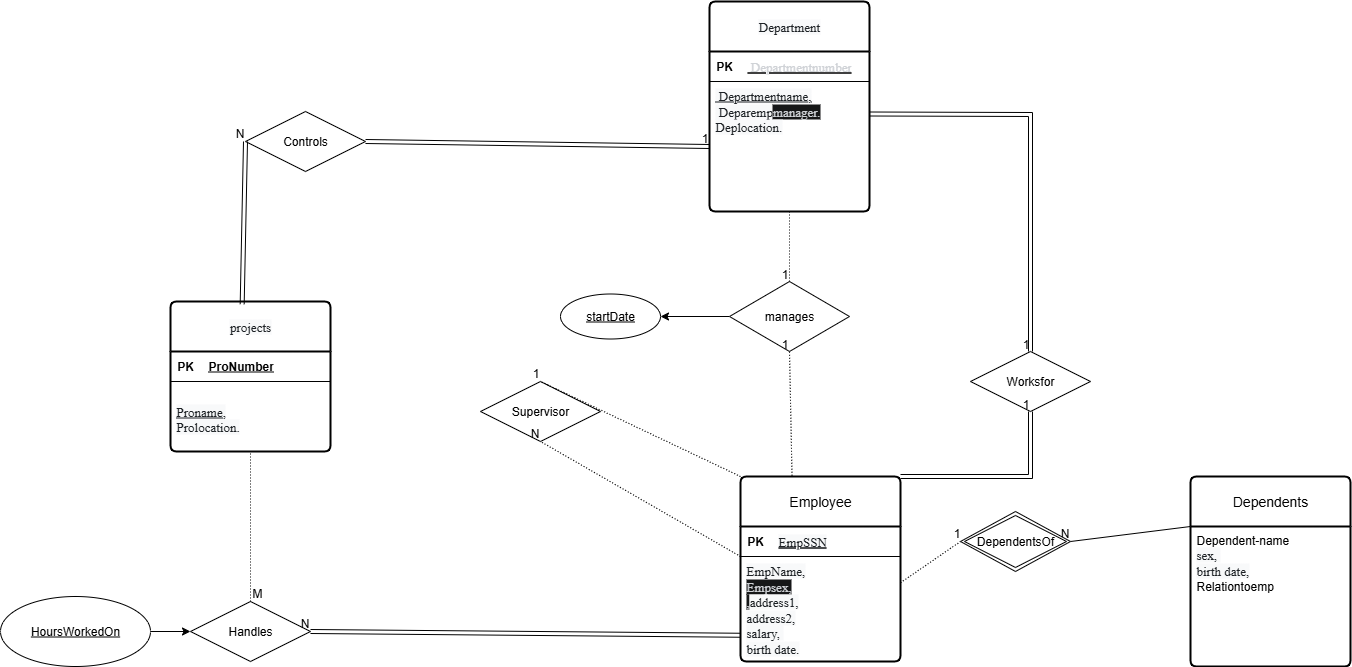

The diagram above was exported from draw.io. Its source (the exported page's mxGraphModel, read from the mxfile embedded in the PNG):
<mxGraphModel dx="1789" dy="1149" grid="1" gridSize="10" guides="1" tooltips="1" connect="1" arrows="0" fold="1" page="0" pageScale="1" pageWidth="850" pageHeight="1100" background="none" math="0" shadow="0">
  <root>
    <mxCell id="0" />
    <mxCell id="1" parent="0" />
    <mxCell id="t10ILRXSaCpGmjQsu7Nz-22" value="&lt;span style=&quot;color: rgb(29, 33, 37); font-family: avenir; font-size: 13px; text-align: left; background-color: rgb(248, 249, 250);&quot;&gt;Department&lt;/span&gt;" style="swimlane;childLayout=stackLayout;horizontal=1;startSize=50;horizontalStack=0;rounded=1;fontSize=14;fontStyle=0;strokeWidth=2;resizeParent=0;resizeLast=1;shadow=0;dashed=0;align=center;arcSize=4;whiteSpace=wrap;html=1;" vertex="1" parent="1">
      <mxGeometry x="329" y="-190" width="160" height="210" as="geometry" />
    </mxCell>
    <mxCell id="t10ILRXSaCpGmjQsu7Nz-121" value="" style="shape=table;startSize=0;container=1;collapsible=1;childLayout=tableLayout;fixedRows=1;rowLines=0;fontStyle=0;align=center;resizeLast=1;strokeColor=none;fillColor=none;collapsible=0;" vertex="1" parent="t10ILRXSaCpGmjQsu7Nz-22">
      <mxGeometry y="50" width="160" height="30" as="geometry" />
    </mxCell>
    <mxCell id="t10ILRXSaCpGmjQsu7Nz-122" value="" style="shape=tableRow;horizontal=0;startSize=0;swimlaneHead=0;swimlaneBody=0;fillColor=none;collapsible=0;dropTarget=0;points=[[0,0.5],[1,0.5]];portConstraint=eastwest;top=0;left=0;right=0;bottom=1;" vertex="1" parent="t10ILRXSaCpGmjQsu7Nz-121">
      <mxGeometry width="160" height="30" as="geometry" />
    </mxCell>
    <mxCell id="t10ILRXSaCpGmjQsu7Nz-123" value="PK" style="shape=partialRectangle;connectable=0;fillColor=none;top=0;left=0;bottom=0;right=0;fontStyle=1;overflow=hidden;whiteSpace=wrap;html=1;" vertex="1" parent="t10ILRXSaCpGmjQsu7Nz-122">
      <mxGeometry width="30" height="30" as="geometry">
        <mxRectangle width="30" height="30" as="alternateBounds" />
      </mxGeometry>
    </mxCell>
    <mxCell id="t10ILRXSaCpGmjQsu7Nz-124" value="&lt;u style=&quot;font-family: avenir; font-size: 13px; font-weight: 400;&quot;&gt;&lt;font style=&quot;color: light-dark(rgb(207, 210, 214), rgb(255, 255, 255));&quot;&gt;&amp;nbsp;Departmentnumber&lt;/font&gt;&lt;/u&gt;" style="shape=partialRectangle;connectable=0;fillColor=none;top=0;left=0;bottom=0;right=0;align=left;spacingLeft=6;fontStyle=5;overflow=hidden;whiteSpace=wrap;html=1;" vertex="1" parent="t10ILRXSaCpGmjQsu7Nz-122">
      <mxGeometry x="30" width="130" height="30" as="geometry">
        <mxRectangle width="130" height="30" as="alternateBounds" />
      </mxGeometry>
    </mxCell>
    <mxCell id="t10ILRXSaCpGmjQsu7Nz-23" value="&lt;div&gt;&lt;u style=&quot;color: light-dark(rgb(29, 33, 37), rgb(207, 210, 214)); font-family: avenir; font-size: 13px; background-color: light-dark(rgb(248, 249, 250), rgb(22, 23, 24));&quot;&gt;&amp;nbsp;Departmentname&lt;/u&gt;&lt;span style=&quot;text-decoration-line: underline; color: light-dark(rgb(29, 33, 37), rgb(207, 210, 214)); font-family: avenir; font-size: 13px; background-color: light-dark(rgb(248, 249, 250), rgb(22, 23, 24));&quot;&gt;,&lt;/span&gt;&lt;/div&gt;&lt;div&gt;&lt;span style=&quot;color: rgb(29, 33, 37); font-family: avenir; font-size: 13px; background-color: rgb(248, 249, 250);&quot;&gt;&amp;nbsp;Deparemp&lt;/span&gt;&lt;span style=&quot;color: light-dark(rgb(0, 0, 0), rgb(255, 255, 255)); background-color: light-dark(#ffffff, var(--ge-dark-color, #121212));&quot;&gt;&lt;span style=&quot;color: rgb(207, 210, 214); font-family: avenir; font-size: 13px; background-color: rgb(22, 23, 24);&quot;&gt;manager.&lt;/span&gt;&lt;span style=&quot;color: light-dark(rgb(29, 33, 37), rgb(207, 210, 214)); font-family: avenir; font-size: 13px;&quot;&gt;&amp;nbsp;&lt;/span&gt;&lt;/span&gt;&lt;/div&gt;&lt;div&gt;&lt;span style=&quot;background-color: light-dark(rgb(248, 249, 250), rgb(22, 23, 24)); color: light-dark(rgb(29, 33, 37), rgb(207, 210, 214)); font-family: avenir; font-size: 13px;&quot;&gt;Deplocation.&lt;/span&gt;&lt;/div&gt;" style="align=left;strokeColor=none;fillColor=none;spacingLeft=4;spacingRight=4;fontSize=12;verticalAlign=top;resizable=0;rotatable=0;part=1;html=1;whiteSpace=wrap;" vertex="1" parent="t10ILRXSaCpGmjQsu7Nz-22">
      <mxGeometry y="80" width="160" height="130" as="geometry" />
    </mxCell>
    <mxCell id="t10ILRXSaCpGmjQsu7Nz-25" value="&lt;span style=&quot;color: rgb(29, 33, 37); font-family: avenir; font-size: 13px; text-align: left; background-color: rgb(248, 249, 250);&quot;&gt;projects&lt;/span&gt;" style="swimlane;childLayout=stackLayout;horizontal=1;startSize=50;horizontalStack=0;rounded=1;fontSize=14;fontStyle=0;strokeWidth=2;resizeParent=0;resizeLast=1;shadow=0;dashed=0;align=center;arcSize=4;whiteSpace=wrap;html=1;" vertex="1" parent="1">
      <mxGeometry x="-210" y="110" width="160" height="150" as="geometry" />
    </mxCell>
    <mxCell id="t10ILRXSaCpGmjQsu7Nz-116" value="" style="shape=table;startSize=0;container=1;collapsible=1;childLayout=tableLayout;fixedRows=1;rowLines=0;fontStyle=0;align=center;resizeLast=1;strokeColor=none;fillColor=none;collapsible=0;" vertex="1" parent="t10ILRXSaCpGmjQsu7Nz-25">
      <mxGeometry y="50" width="160" height="30" as="geometry" />
    </mxCell>
    <mxCell id="t10ILRXSaCpGmjQsu7Nz-117" value="" style="shape=tableRow;horizontal=0;startSize=0;swimlaneHead=0;swimlaneBody=0;fillColor=none;collapsible=0;dropTarget=0;points=[[0,0.5],[1,0.5]];portConstraint=eastwest;top=0;left=0;right=0;bottom=1;" vertex="1" parent="t10ILRXSaCpGmjQsu7Nz-116">
      <mxGeometry width="160" height="30" as="geometry" />
    </mxCell>
    <mxCell id="t10ILRXSaCpGmjQsu7Nz-118" value="PK" style="shape=partialRectangle;connectable=0;fillColor=none;top=0;left=0;bottom=0;right=0;fontStyle=1;overflow=hidden;whiteSpace=wrap;html=1;" vertex="1" parent="t10ILRXSaCpGmjQsu7Nz-117">
      <mxGeometry width="30" height="30" as="geometry">
        <mxRectangle width="30" height="30" as="alternateBounds" />
      </mxGeometry>
    </mxCell>
    <mxCell id="t10ILRXSaCpGmjQsu7Nz-119" value="ProNumber" style="shape=partialRectangle;connectable=0;fillColor=none;top=0;left=0;bottom=0;right=0;align=left;spacingLeft=6;fontStyle=5;overflow=hidden;whiteSpace=wrap;html=1;" vertex="1" parent="t10ILRXSaCpGmjQsu7Nz-117">
      <mxGeometry x="30" width="130" height="30" as="geometry">
        <mxRectangle width="130" height="30" as="alternateBounds" />
      </mxGeometry>
    </mxCell>
    <mxCell id="t10ILRXSaCpGmjQsu7Nz-26" value="&lt;div&gt;&lt;span style=&quot;color: rgb(29, 33, 37); font-family: avenir; font-size: 13px; background-color: rgb(248, 249, 250);&quot;&gt;&lt;u&gt;&lt;br&gt;&lt;/u&gt;&lt;/span&gt;&lt;/div&gt;&lt;span style=&quot;color: rgb(29, 33, 37); font-family: avenir; font-size: 13px; background-color: rgb(248, 249, 250);&quot;&gt;&lt;u&gt;Proname,&lt;/u&gt;&lt;/span&gt;&lt;div&gt;&lt;div&gt;&lt;span style=&quot;color: rgb(29, 33, 37); font-family: avenir; font-size: 13px; background-color: rgb(248, 249, 250);&quot;&gt;Prolocation.&lt;/span&gt;&lt;/div&gt;&lt;/div&gt;" style="align=left;strokeColor=none;fillColor=none;spacingLeft=4;spacingRight=4;fontSize=12;verticalAlign=top;resizable=0;rotatable=0;part=1;html=1;whiteSpace=wrap;" vertex="1" parent="t10ILRXSaCpGmjQsu7Nz-25">
      <mxGeometry y="80" width="160" height="70" as="geometry" />
    </mxCell>
    <mxCell id="t10ILRXSaCpGmjQsu7Nz-30" value="Employee" style="swimlane;childLayout=stackLayout;horizontal=1;startSize=50;horizontalStack=0;rounded=1;fontSize=14;fontStyle=0;strokeWidth=2;resizeParent=0;resizeLast=1;shadow=0;dashed=0;align=center;arcSize=4;whiteSpace=wrap;html=1;" vertex="1" parent="1">
      <mxGeometry x="360" y="285" width="160" height="185" as="geometry" />
    </mxCell>
    <mxCell id="t10ILRXSaCpGmjQsu7Nz-125" value="" style="shape=table;startSize=0;container=1;collapsible=1;childLayout=tableLayout;fixedRows=1;rowLines=0;fontStyle=0;align=center;resizeLast=1;strokeColor=none;fillColor=none;collapsible=0;" vertex="1" parent="t10ILRXSaCpGmjQsu7Nz-30">
      <mxGeometry y="50" width="160" height="30" as="geometry" />
    </mxCell>
    <mxCell id="t10ILRXSaCpGmjQsu7Nz-126" value="" style="shape=tableRow;horizontal=0;startSize=0;swimlaneHead=0;swimlaneBody=0;fillColor=none;collapsible=0;dropTarget=0;points=[[0,0.5],[1,0.5]];portConstraint=eastwest;top=0;left=0;right=0;bottom=1;" vertex="1" parent="t10ILRXSaCpGmjQsu7Nz-125">
      <mxGeometry width="160" height="30" as="geometry" />
    </mxCell>
    <mxCell id="t10ILRXSaCpGmjQsu7Nz-127" value="PK" style="shape=partialRectangle;connectable=0;fillColor=none;top=0;left=0;bottom=0;right=0;fontStyle=1;overflow=hidden;whiteSpace=wrap;html=1;" vertex="1" parent="t10ILRXSaCpGmjQsu7Nz-126">
      <mxGeometry width="30" height="30" as="geometry">
        <mxRectangle width="30" height="30" as="alternateBounds" />
      </mxGeometry>
    </mxCell>
    <mxCell id="t10ILRXSaCpGmjQsu7Nz-128" value="&lt;div style=&quot;font-weight: 400;&quot;&gt;&lt;span style=&quot;background-color: light-dark(rgb(248, 249, 250), rgb(22, 23, 24)); color: light-dark(rgb(29, 33, 37), rgb(207, 210, 214)); font-family: avenir; font-size: 13px;&quot;&gt;&lt;u&gt;EmpSSN&lt;/u&gt;&lt;/span&gt;&lt;/div&gt;" style="shape=partialRectangle;connectable=0;fillColor=none;top=0;left=0;bottom=0;right=0;align=left;spacingLeft=6;fontStyle=5;overflow=hidden;whiteSpace=wrap;html=1;" vertex="1" parent="t10ILRXSaCpGmjQsu7Nz-126">
      <mxGeometry x="30" width="130" height="30" as="geometry">
        <mxRectangle width="130" height="30" as="alternateBounds" />
      </mxGeometry>
    </mxCell>
    <mxCell id="t10ILRXSaCpGmjQsu7Nz-31" value="&lt;span style=&quot;color: rgb(29, 33, 37); font-family: avenir; font-size: 13px; background-color: rgb(248, 249, 250);&quot;&gt;EmpName,&lt;/span&gt;&lt;div&gt;&lt;span style=&quot;color: rgb(207, 210, 214); font-family: avenir; font-size: 13px; background-color: rgb(22, 23, 24);&quot;&gt;Empsex,&lt;/span&gt;&lt;/div&gt;&lt;div&gt;&lt;span style=&quot;color: rgb(207, 210, 214); font-family: avenir; font-size: 13px; background-color: rgb(22, 23, 24);&quot;&gt;,&lt;/span&gt;&lt;span style=&quot;background-color: light-dark(rgb(248, 249, 250), rgb(22, 23, 24)); color: light-dark(rgb(29, 33, 37), rgb(207, 210, 214)); font-family: avenir; font-size: 13px;&quot;&gt;address1,&lt;/span&gt;&lt;span style=&quot;background-color: light-dark(rgb(248, 249, 250), rgb(22, 23, 24)); color: light-dark(rgb(29, 33, 37), rgb(207, 210, 214)); font-family: avenir; font-size: 13px;&quot;&gt;&lt;u&gt;&lt;br&gt;&lt;/u&gt;&lt;/span&gt;&lt;/div&gt;&lt;div&gt;&lt;span style=&quot;background-color: light-dark(rgb(248, 249, 250), rgb(22, 23, 24)); color: light-dark(rgb(29, 33, 37), rgb(207, 210, 214)); font-family: avenir; font-size: 13px;&quot;&gt;address2,&lt;/span&gt;&lt;/div&gt;&lt;div&gt;&lt;span style=&quot;color: rgb(29, 33, 37); font-family: avenir; font-size: 13px; background-color: rgb(248, 249, 250);&quot;&gt;salary,&lt;/span&gt;&lt;span style=&quot;background-color: light-dark(rgb(248, 249, 250), rgb(22, 23, 24)); color: light-dark(rgb(29, 33, 37), rgb(207, 210, 214)); font-family: avenir; font-size: 13px;&quot;&gt;&amp;nbsp;&lt;/span&gt;&lt;/div&gt;&lt;div&gt;&lt;span style=&quot;background-color: light-dark(rgb(248, 249, 250), rgb(22, 23, 24)); color: light-dark(rgb(29, 33, 37), rgb(207, 210, 214)); font-family: avenir; font-size: 13px;&quot;&gt;birth date.&lt;/span&gt;&lt;/div&gt;" style="align=left;strokeColor=none;fillColor=none;spacingLeft=4;spacingRight=4;fontSize=12;verticalAlign=top;resizable=0;rotatable=0;part=1;html=1;whiteSpace=wrap;" vertex="1" parent="t10ILRXSaCpGmjQsu7Nz-30">
      <mxGeometry y="80" width="160" height="105" as="geometry" />
    </mxCell>
    <mxCell id="t10ILRXSaCpGmjQsu7Nz-45" value="Dependents" style="swimlane;childLayout=stackLayout;horizontal=1;startSize=50;horizontalStack=0;rounded=1;fontSize=14;fontStyle=0;strokeWidth=2;resizeParent=0;resizeLast=1;shadow=0;dashed=0;align=center;arcSize=4;whiteSpace=wrap;html=1;" vertex="1" parent="1">
      <mxGeometry x="810" y="285" width="160" height="190" as="geometry" />
    </mxCell>
    <mxCell id="t10ILRXSaCpGmjQsu7Nz-46" value="Dependent-name&lt;div&gt;&lt;span style=&quot;color: rgb(29, 33, 37); font-family: avenir; font-size: 13px; background-color: rgb(248, 249, 250);&quot;&gt;sex,&amp;nbsp;&lt;/span&gt;&lt;/div&gt;&lt;div&gt;&lt;span style=&quot;color: rgb(29, 33, 37); font-family: avenir; font-size: 13px; background-color: rgb(248, 249, 250);&quot;&gt;birth date,&lt;/span&gt;&lt;/div&gt;&lt;div&gt;Relationtoemp&lt;/div&gt;" style="align=left;strokeColor=none;fillColor=none;spacingLeft=4;spacingRight=4;fontSize=12;verticalAlign=top;resizable=0;rotatable=0;part=1;html=1;whiteSpace=wrap;" vertex="1" parent="t10ILRXSaCpGmjQsu7Nz-45">
      <mxGeometry y="50" width="160" height="140" as="geometry" />
    </mxCell>
    <mxCell id="t10ILRXSaCpGmjQsu7Nz-49" value="" style="endArrow=none;html=1;rounded=0;exitX=0;exitY=0;exitDx=0;exitDy=0;entryX=1;entryY=0.5;entryDx=0;entryDy=0;" edge="1" parent="1" source="t10ILRXSaCpGmjQsu7Nz-46" target="t10ILRXSaCpGmjQsu7Nz-134">
      <mxGeometry relative="1" as="geometry">
        <mxPoint x="730" y="380" as="sourcePoint" />
        <mxPoint x="720.8200000000002" y="369.68000000000006" as="targetPoint" />
        <Array as="points" />
      </mxGeometry>
    </mxCell>
    <mxCell id="t10ILRXSaCpGmjQsu7Nz-50" value="N" style="resizable=0;html=1;whiteSpace=wrap;align=right;verticalAlign=bottom;" connectable="0" vertex="1" parent="t10ILRXSaCpGmjQsu7Nz-49">
      <mxGeometry x="1" relative="1" as="geometry" />
    </mxCell>
    <mxCell id="t10ILRXSaCpGmjQsu7Nz-52" value="Worksfor" style="shape=rhombus;perimeter=rhombusPerimeter;whiteSpace=wrap;html=1;align=center;" vertex="1" parent="1">
      <mxGeometry x="590" y="160" width="120" height="60" as="geometry" />
    </mxCell>
    <mxCell id="t10ILRXSaCpGmjQsu7Nz-57" value="" style="endArrow=none;html=1;rounded=0;dashed=1;dashPattern=1 2;entryX=0;entryY=0.5;entryDx=0;entryDy=0;exitX=1;exitY=0.25;exitDx=0;exitDy=0;" edge="1" parent="1" source="t10ILRXSaCpGmjQsu7Nz-31" target="t10ILRXSaCpGmjQsu7Nz-134">
      <mxGeometry relative="1" as="geometry">
        <mxPoint x="570" y="430" as="sourcePoint" />
        <mxPoint x="560" y="370" as="targetPoint" />
      </mxGeometry>
    </mxCell>
    <mxCell id="t10ILRXSaCpGmjQsu7Nz-58" value="1" style="resizable=0;html=1;whiteSpace=wrap;align=right;verticalAlign=bottom;" connectable="0" vertex="1" parent="t10ILRXSaCpGmjQsu7Nz-57">
      <mxGeometry x="1" relative="1" as="geometry" />
    </mxCell>
    <mxCell id="t10ILRXSaCpGmjQsu7Nz-60" value="Handles" style="shape=rhombus;perimeter=rhombusPerimeter;whiteSpace=wrap;html=1;align=center;" vertex="1" parent="1">
      <mxGeometry x="-190" y="410" width="120" height="60" as="geometry" />
    </mxCell>
    <mxCell id="t10ILRXSaCpGmjQsu7Nz-69" value="" style="endArrow=none;html=1;rounded=0;dashed=1;dashPattern=1 2;entryX=0.5;entryY=1;entryDx=0;entryDy=0;exitX=0.5;exitY=0;exitDx=0;exitDy=0;" edge="1" parent="1" source="t10ILRXSaCpGmjQsu7Nz-60" target="t10ILRXSaCpGmjQsu7Nz-26">
      <mxGeometry relative="1" as="geometry">
        <mxPoint x="-30" y="340" as="sourcePoint" />
        <mxPoint x="160" y="310" as="targetPoint" />
      </mxGeometry>
    </mxCell>
    <mxCell id="t10ILRXSaCpGmjQsu7Nz-70" value="M" style="resizable=0;html=1;whiteSpace=wrap;align=left;verticalAlign=bottom;" connectable="0" vertex="1" parent="t10ILRXSaCpGmjQsu7Nz-69">
      <mxGeometry x="-1" relative="1" as="geometry" />
    </mxCell>
    <mxCell id="t10ILRXSaCpGmjQsu7Nz-74" style="edgeStyle=orthogonalEdgeStyle;rounded=0;orthogonalLoop=1;jettySize=auto;html=1;exitX=1;exitY=0.5;exitDx=0;exitDy=0;entryX=0;entryY=0.5;entryDx=0;entryDy=0;" edge="1" parent="1" source="t10ILRXSaCpGmjQsu7Nz-73" target="t10ILRXSaCpGmjQsu7Nz-60">
      <mxGeometry relative="1" as="geometry" />
    </mxCell>
    <mxCell id="t10ILRXSaCpGmjQsu7Nz-73" value="HoursWorkedOn" style="ellipse;whiteSpace=wrap;html=1;align=center;fontStyle=4;" vertex="1" parent="1">
      <mxGeometry x="-380" y="405" width="150" height="70" as="geometry" />
    </mxCell>
    <mxCell id="t10ILRXSaCpGmjQsu7Nz-76" value="Controls" style="shape=rhombus;perimeter=rhombusPerimeter;whiteSpace=wrap;html=1;align=center;" vertex="1" parent="1">
      <mxGeometry x="-135" y="-80" width="120" height="60" as="geometry" />
    </mxCell>
    <mxCell id="t10ILRXSaCpGmjQsu7Nz-84" value="Supervisor" style="shape=rhombus;perimeter=rhombusPerimeter;whiteSpace=wrap;html=1;align=center;" vertex="1" parent="1">
      <mxGeometry x="100" y="190" width="120" height="60" as="geometry" />
    </mxCell>
    <mxCell id="t10ILRXSaCpGmjQsu7Nz-85" value="" style="endArrow=none;html=1;rounded=0;dashed=1;dashPattern=1 2;exitX=0;exitY=0;exitDx=0;exitDy=0;entryX=0.5;entryY=0;entryDx=0;entryDy=0;" edge="1" parent="1" source="t10ILRXSaCpGmjQsu7Nz-30" target="t10ILRXSaCpGmjQsu7Nz-84">
      <mxGeometry relative="1" as="geometry">
        <mxPoint x="240" y="520" as="sourcePoint" />
        <mxPoint x="620" y="550" as="targetPoint" />
      </mxGeometry>
    </mxCell>
    <mxCell id="t10ILRXSaCpGmjQsu7Nz-86" value="1" style="resizable=0;html=1;whiteSpace=wrap;align=right;verticalAlign=bottom;" connectable="0" vertex="1" parent="t10ILRXSaCpGmjQsu7Nz-85">
      <mxGeometry x="1" relative="1" as="geometry" />
    </mxCell>
    <mxCell id="t10ILRXSaCpGmjQsu7Nz-88" value="" style="shape=link;html=1;rounded=0;exitX=0.448;exitY=0.018;exitDx=0;exitDy=0;exitPerimeter=0;entryX=0;entryY=0.5;entryDx=0;entryDy=0;" edge="1" parent="1" source="t10ILRXSaCpGmjQsu7Nz-25" target="t10ILRXSaCpGmjQsu7Nz-76">
      <mxGeometry relative="1" as="geometry">
        <mxPoint x="100" y="50" as="sourcePoint" />
        <mxPoint x="260" y="50" as="targetPoint" />
      </mxGeometry>
    </mxCell>
    <mxCell id="t10ILRXSaCpGmjQsu7Nz-89" value="N" style="resizable=0;html=1;whiteSpace=wrap;align=right;verticalAlign=bottom;" connectable="0" vertex="1" parent="t10ILRXSaCpGmjQsu7Nz-88">
      <mxGeometry x="1" relative="1" as="geometry" />
    </mxCell>
    <mxCell id="t10ILRXSaCpGmjQsu7Nz-90" value="" style="shape=link;html=1;rounded=0;entryX=0;entryY=0.5;entryDx=0;entryDy=0;exitX=1;exitY=0.5;exitDx=0;exitDy=0;" edge="1" parent="1" source="t10ILRXSaCpGmjQsu7Nz-76" target="t10ILRXSaCpGmjQsu7Nz-23">
      <mxGeometry relative="1" as="geometry">
        <mxPoint x="410" y="-10" as="sourcePoint" />
        <mxPoint x="570" y="-10" as="targetPoint" />
      </mxGeometry>
    </mxCell>
    <mxCell id="t10ILRXSaCpGmjQsu7Nz-91" value="1" style="resizable=0;html=1;whiteSpace=wrap;align=right;verticalAlign=bottom;" connectable="0" vertex="1" parent="t10ILRXSaCpGmjQsu7Nz-90">
      <mxGeometry x="1" relative="1" as="geometry" />
    </mxCell>
    <mxCell id="t10ILRXSaCpGmjQsu7Nz-92" value="" style="endArrow=none;html=1;rounded=0;dashed=1;dashPattern=1 2;entryX=0.5;entryY=1;entryDx=0;entryDy=0;exitX=0;exitY=0;exitDx=0;exitDy=0;" edge="1" parent="1" source="t10ILRXSaCpGmjQsu7Nz-31" target="t10ILRXSaCpGmjQsu7Nz-84">
      <mxGeometry relative="1" as="geometry">
        <mxPoint x="240" y="560" as="sourcePoint" />
        <mxPoint x="400" y="560" as="targetPoint" />
        <Array as="points" />
      </mxGeometry>
    </mxCell>
    <mxCell id="t10ILRXSaCpGmjQsu7Nz-93" value="N" style="resizable=0;html=1;whiteSpace=wrap;align=right;verticalAlign=bottom;" connectable="0" vertex="1" parent="t10ILRXSaCpGmjQsu7Nz-92">
      <mxGeometry x="1" relative="1" as="geometry" />
    </mxCell>
    <mxCell id="t10ILRXSaCpGmjQsu7Nz-104" style="edgeStyle=orthogonalEdgeStyle;rounded=0;orthogonalLoop=1;jettySize=auto;html=1;exitX=0;exitY=0.5;exitDx=0;exitDy=0;entryX=1;entryY=0.5;entryDx=0;entryDy=0;" edge="1" parent="1" source="t10ILRXSaCpGmjQsu7Nz-94" target="t10ILRXSaCpGmjQsu7Nz-103">
      <mxGeometry relative="1" as="geometry" />
    </mxCell>
    <mxCell id="t10ILRXSaCpGmjQsu7Nz-94" value="manages" style="shape=rhombus;perimeter=rhombusPerimeter;whiteSpace=wrap;html=1;align=center;" vertex="1" parent="1">
      <mxGeometry x="349" y="90" width="120" height="70" as="geometry" />
    </mxCell>
    <mxCell id="t10ILRXSaCpGmjQsu7Nz-95" value="" style="endArrow=none;html=1;rounded=0;dashed=1;dashPattern=1 2;entryX=0.5;entryY=1;entryDx=0;entryDy=0;exitX=0.322;exitY=-0.004;exitDx=0;exitDy=0;exitPerimeter=0;" edge="1" parent="1" source="t10ILRXSaCpGmjQsu7Nz-30" target="t10ILRXSaCpGmjQsu7Nz-94">
      <mxGeometry relative="1" as="geometry">
        <mxPoint x="420" y="280" as="sourcePoint" />
        <mxPoint x="380" y="240" as="targetPoint" />
      </mxGeometry>
    </mxCell>
    <mxCell id="t10ILRXSaCpGmjQsu7Nz-96" value="1" style="resizable=0;html=1;whiteSpace=wrap;align=right;verticalAlign=bottom;" connectable="0" vertex="1" parent="t10ILRXSaCpGmjQsu7Nz-95">
      <mxGeometry x="1" relative="1" as="geometry" />
    </mxCell>
    <mxCell id="t10ILRXSaCpGmjQsu7Nz-99" value="" style="endArrow=none;html=1;rounded=0;dashed=1;dashPattern=1 2;entryX=0.5;entryY=0;entryDx=0;entryDy=0;exitX=0.5;exitY=1;exitDx=0;exitDy=0;" edge="1" parent="1" source="t10ILRXSaCpGmjQsu7Nz-23" target="t10ILRXSaCpGmjQsu7Nz-94">
      <mxGeometry relative="1" as="geometry">
        <mxPoint x="290" y="118.67" as="sourcePoint" />
        <mxPoint x="450" y="118.67" as="targetPoint" />
      </mxGeometry>
    </mxCell>
    <mxCell id="t10ILRXSaCpGmjQsu7Nz-100" value="1" style="resizable=0;html=1;whiteSpace=wrap;align=right;verticalAlign=bottom;" connectable="0" vertex="1" parent="t10ILRXSaCpGmjQsu7Nz-99">
      <mxGeometry x="1" relative="1" as="geometry" />
    </mxCell>
    <mxCell id="t10ILRXSaCpGmjQsu7Nz-103" value="startDate" style="ellipse;whiteSpace=wrap;html=1;align=center;fontStyle=4;fontColor=default;" vertex="1" parent="1">
      <mxGeometry x="180" y="102.5" width="100" height="45" as="geometry" />
    </mxCell>
    <mxCell id="t10ILRXSaCpGmjQsu7Nz-105" value="" style="shape=link;html=1;rounded=0;exitX=0;exitY=0.75;exitDx=0;exitDy=0;entryX=1;entryY=0.5;entryDx=0;entryDy=0;entryPerimeter=0;" edge="1" parent="1" source="t10ILRXSaCpGmjQsu7Nz-31" target="t10ILRXSaCpGmjQsu7Nz-60">
      <mxGeometry relative="1" as="geometry">
        <mxPoint x="350" y="440" as="sourcePoint" />
        <mxPoint x="-70" y="430" as="targetPoint" />
      </mxGeometry>
    </mxCell>
    <mxCell id="t10ILRXSaCpGmjQsu7Nz-106" value="N" style="resizable=0;html=1;whiteSpace=wrap;align=right;verticalAlign=bottom;" connectable="0" vertex="1" parent="t10ILRXSaCpGmjQsu7Nz-105">
      <mxGeometry x="1" relative="1" as="geometry" />
    </mxCell>
    <mxCell id="t10ILRXSaCpGmjQsu7Nz-112" value="" style="shape=link;html=1;rounded=0;entryX=0.5;entryY=0;entryDx=0;entryDy=0;exitX=1;exitY=0.25;exitDx=0;exitDy=0;" edge="1" parent="1" source="t10ILRXSaCpGmjQsu7Nz-23" target="t10ILRXSaCpGmjQsu7Nz-52">
      <mxGeometry relative="1" as="geometry">
        <mxPoint x="480" y="-100" as="sourcePoint" />
        <mxPoint x="640" y="160" as="targetPoint" />
        <Array as="points">
          <mxPoint x="650" y="-77" />
        </Array>
      </mxGeometry>
    </mxCell>
    <mxCell id="t10ILRXSaCpGmjQsu7Nz-113" value="1" style="resizable=0;html=1;whiteSpace=wrap;align=right;verticalAlign=bottom;" connectable="0" vertex="1" parent="t10ILRXSaCpGmjQsu7Nz-112">
      <mxGeometry x="1" relative="1" as="geometry" />
    </mxCell>
    <mxCell id="t10ILRXSaCpGmjQsu7Nz-114" value="" style="shape=link;html=1;rounded=0;exitX=1;exitY=0;exitDx=0;exitDy=0;entryX=0.5;entryY=1;entryDx=0;entryDy=0;" edge="1" parent="1" source="t10ILRXSaCpGmjQsu7Nz-30" target="t10ILRXSaCpGmjQsu7Nz-52">
      <mxGeometry relative="1" as="geometry">
        <mxPoint x="780" y="-60.66999999999999" as="sourcePoint" />
        <mxPoint x="740" y="280" as="targetPoint" />
        <Array as="points">
          <mxPoint x="650" y="285" />
        </Array>
      </mxGeometry>
    </mxCell>
    <mxCell id="t10ILRXSaCpGmjQsu7Nz-115" value="1" style="resizable=0;html=1;whiteSpace=wrap;align=right;verticalAlign=bottom;" connectable="0" vertex="1" parent="t10ILRXSaCpGmjQsu7Nz-114">
      <mxGeometry x="1" relative="1" as="geometry" />
    </mxCell>
    <mxCell id="t10ILRXSaCpGmjQsu7Nz-134" value="DependentsOf" style="shape=rhombus;double=1;perimeter=rhombusPerimeter;whiteSpace=wrap;html=1;align=center;" vertex="1" parent="1">
      <mxGeometry x="580" y="320" width="110" height="60" as="geometry" />
    </mxCell>
  </root>
</mxGraphModel>